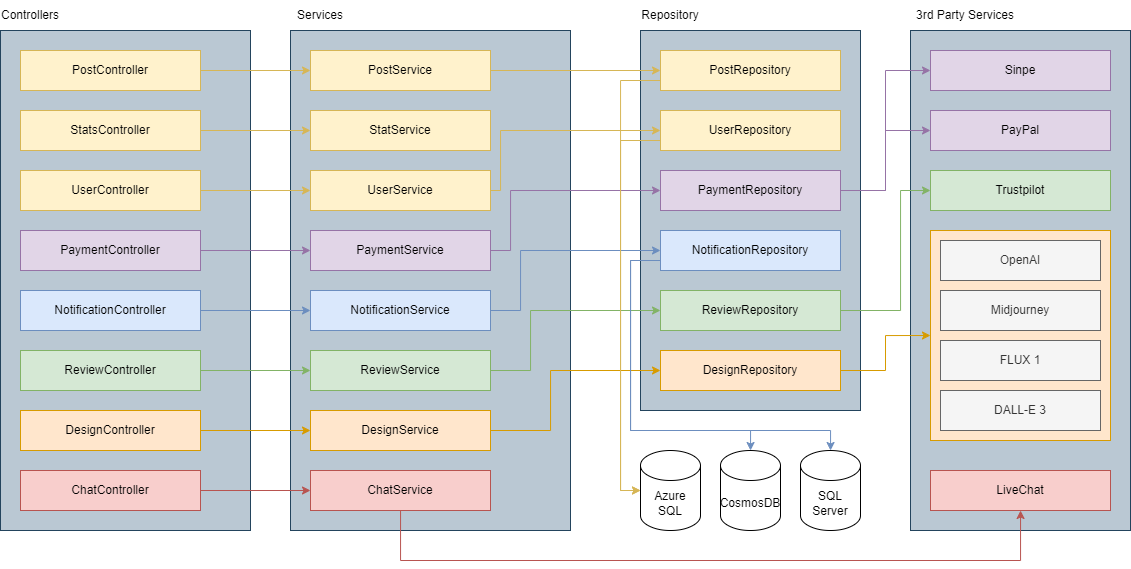

The diagram above was exported from draw.io. Its source (the exported page's mxGraphModel, read from the mxfile embedded in the PNG):
<mxGraphModel dx="555" dy="876" grid="1" gridSize="10" guides="1" tooltips="1" connect="1" arrows="1" fold="1" page="1" pageScale="1" pageWidth="827" pageHeight="1169" math="0" shadow="0">
  <root>
    <mxCell id="0" />
    <mxCell id="1" parent="0" />
    <mxCell id="kCPRWNXol6A15K3gQ0EL-86" value="" style="rounded=0;whiteSpace=wrap;html=1;fillColor=#bac8d3;strokeColor=#23445d;" vertex="1" parent="1">
      <mxGeometry x="1050" y="170" width="220" height="500" as="geometry" />
    </mxCell>
    <mxCell id="kCPRWNXol6A15K3gQ0EL-102" value="" style="rounded=0;whiteSpace=wrap;html=1;fillColor=#ffe6cc;strokeColor=#d79b00;" vertex="1" parent="1">
      <mxGeometry x="1070" y="370" width="180" height="210" as="geometry" />
    </mxCell>
    <mxCell id="kCPRWNXol6A15K3gQ0EL-59" value="" style="rounded=0;whiteSpace=wrap;html=1;fillColor=#bac8d3;strokeColor=#23445d;" vertex="1" parent="1">
      <mxGeometry x="780" y="170" width="220" height="380" as="geometry" />
    </mxCell>
    <mxCell id="kCPRWNXol6A15K3gQ0EL-17" value="" style="rounded=0;whiteSpace=wrap;html=1;fillColor=#bac8d3;strokeColor=#23445d;" vertex="1" parent="1">
      <mxGeometry x="430" y="170" width="280" height="500" as="geometry" />
    </mxCell>
    <mxCell id="kCPRWNXol6A15K3gQ0EL-2" value="" style="rounded=0;whiteSpace=wrap;html=1;fillColor=#bac8d3;strokeColor=#23445d;" vertex="1" parent="1">
      <mxGeometry x="140" y="170" width="250" height="500" as="geometry" />
    </mxCell>
    <mxCell id="kCPRWNXol6A15K3gQ0EL-3" value="Controllers" style="text;html=1;align=center;verticalAlign=middle;whiteSpace=wrap;rounded=0;" vertex="1" parent="1">
      <mxGeometry x="140" y="140" width="60" height="30" as="geometry" />
    </mxCell>
    <mxCell id="kCPRWNXol6A15K3gQ0EL-5" value="Services" style="text;html=1;align=center;verticalAlign=middle;whiteSpace=wrap;rounded=0;" vertex="1" parent="1">
      <mxGeometry x="430" y="140" width="60" height="30" as="geometry" />
    </mxCell>
    <mxCell id="kCPRWNXol6A15K3gQ0EL-8" value="Repository" style="text;html=1;align=center;verticalAlign=middle;whiteSpace=wrap;rounded=0;" vertex="1" parent="1">
      <mxGeometry x="780" y="140" width="60" height="30" as="geometry" />
    </mxCell>
    <mxCell id="kCPRWNXol6A15K3gQ0EL-49" style="edgeStyle=orthogonalEdgeStyle;rounded=0;orthogonalLoop=1;jettySize=auto;html=1;fillColor=#fff2cc;strokeColor=#d6b656;" edge="1" parent="1" source="kCPRWNXol6A15K3gQ0EL-9" target="kCPRWNXol6A15K3gQ0EL-18">
      <mxGeometry relative="1" as="geometry" />
    </mxCell>
    <mxCell id="kCPRWNXol6A15K3gQ0EL-9" value="PostController" style="rounded=0;whiteSpace=wrap;html=1;fillColor=#fff2cc;strokeColor=#d6b656;" vertex="1" parent="1">
      <mxGeometry x="160" y="190" width="180" height="40" as="geometry" />
    </mxCell>
    <mxCell id="kCPRWNXol6A15K3gQ0EL-50" style="edgeStyle=orthogonalEdgeStyle;rounded=0;orthogonalLoop=1;jettySize=auto;html=1;fillColor=#fff2cc;strokeColor=#d6b656;" edge="1" parent="1" source="kCPRWNXol6A15K3gQ0EL-10" target="kCPRWNXol6A15K3gQ0EL-19">
      <mxGeometry relative="1" as="geometry" />
    </mxCell>
    <mxCell id="kCPRWNXol6A15K3gQ0EL-10" value="StatsController" style="rounded=0;whiteSpace=wrap;html=1;fillColor=#fff2cc;strokeColor=#d6b656;" vertex="1" parent="1">
      <mxGeometry x="160" y="250" width="180" height="40" as="geometry" />
    </mxCell>
    <mxCell id="kCPRWNXol6A15K3gQ0EL-51" style="edgeStyle=orthogonalEdgeStyle;rounded=0;orthogonalLoop=1;jettySize=auto;html=1;fillColor=#fff2cc;strokeColor=#d6b656;" edge="1" parent="1" source="kCPRWNXol6A15K3gQ0EL-11" target="kCPRWNXol6A15K3gQ0EL-20">
      <mxGeometry relative="1" as="geometry" />
    </mxCell>
    <mxCell id="kCPRWNXol6A15K3gQ0EL-11" value="UserController" style="rounded=0;whiteSpace=wrap;html=1;fillColor=#fff2cc;strokeColor=#d6b656;" vertex="1" parent="1">
      <mxGeometry x="160" y="310" width="180" height="40" as="geometry" />
    </mxCell>
    <mxCell id="kCPRWNXol6A15K3gQ0EL-52" style="edgeStyle=orthogonalEdgeStyle;rounded=0;orthogonalLoop=1;jettySize=auto;html=1;fillColor=#e1d5e7;strokeColor=#9673a6;" edge="1" parent="1" source="kCPRWNXol6A15K3gQ0EL-12" target="kCPRWNXol6A15K3gQ0EL-21">
      <mxGeometry relative="1" as="geometry" />
    </mxCell>
    <mxCell id="kCPRWNXol6A15K3gQ0EL-12" value="PaymentController&lt;span style=&quot;color: rgba(0, 0, 0, 0); font-family: monospace; font-size: 0px; text-align: start; text-wrap: nowrap;&quot;&gt;%3CmxGraphModel%3E%3Croot%3E%3CmxCell%20id%3D%220%22%2F%3E%3CmxCell%20id%3D%221%22%20parent%3D%220%22%2F%3E%3CmxCell%20id%3D%222%22%20value%3D%22StatsController%22%20style%3D%22rounded%3D0%3BwhiteSpace%3Dwrap%3Bhtml%3D1%3B%22%20vertex%3D%221%22%20parent%3D%221%22%3E%3CmxGeometry%20x%3D%22160%22%20y%3D%22250%22%20width%3D%22180%22%20height%3D%2240%22%20as%3D%22geometry%22%2F%3E%3C%2FmxCell%3E%3C%2Froot%3E%3C%2FmxGraphModel%3E&lt;/span&gt;" style="rounded=0;whiteSpace=wrap;html=1;fillColor=#e1d5e7;strokeColor=#9673a6;" vertex="1" parent="1">
      <mxGeometry x="160" y="370" width="180" height="40" as="geometry" />
    </mxCell>
    <mxCell id="kCPRWNXol6A15K3gQ0EL-53" style="edgeStyle=orthogonalEdgeStyle;rounded=0;orthogonalLoop=1;jettySize=auto;html=1;fillColor=#dae8fc;strokeColor=#6c8ebf;" edge="1" parent="1" source="kCPRWNXol6A15K3gQ0EL-13" target="kCPRWNXol6A15K3gQ0EL-22">
      <mxGeometry relative="1" as="geometry" />
    </mxCell>
    <mxCell id="kCPRWNXol6A15K3gQ0EL-13" value="NotificationController" style="rounded=0;whiteSpace=wrap;html=1;fillColor=#dae8fc;strokeColor=#6c8ebf;" vertex="1" parent="1">
      <mxGeometry x="160" y="430" width="180" height="40" as="geometry" />
    </mxCell>
    <mxCell id="kCPRWNXol6A15K3gQ0EL-54" style="edgeStyle=orthogonalEdgeStyle;rounded=0;orthogonalLoop=1;jettySize=auto;html=1;fillColor=#d5e8d4;strokeColor=#82b366;" edge="1" parent="1" source="kCPRWNXol6A15K3gQ0EL-14" target="kCPRWNXol6A15K3gQ0EL-23">
      <mxGeometry relative="1" as="geometry" />
    </mxCell>
    <mxCell id="kCPRWNXol6A15K3gQ0EL-14" value="ReviewController" style="rounded=0;whiteSpace=wrap;html=1;fillColor=#d5e8d4;strokeColor=#82b366;" vertex="1" parent="1">
      <mxGeometry x="160" y="490" width="180" height="40" as="geometry" />
    </mxCell>
    <mxCell id="kCPRWNXol6A15K3gQ0EL-55" style="edgeStyle=orthogonalEdgeStyle;rounded=0;orthogonalLoop=1;jettySize=auto;html=1;entryX=0;entryY=0.5;entryDx=0;entryDy=0;fillColor=#f8cecc;strokeColor=#b85450;" edge="1" parent="1" source="kCPRWNXol6A15K3gQ0EL-15" target="kCPRWNXol6A15K3gQ0EL-24">
      <mxGeometry relative="1" as="geometry" />
    </mxCell>
    <mxCell id="kCPRWNXol6A15K3gQ0EL-15" value="ChatController" style="rounded=0;whiteSpace=wrap;html=1;fillColor=#f8cecc;strokeColor=#b85450;" vertex="1" parent="1">
      <mxGeometry x="160" y="610" width="180" height="40" as="geometry" />
    </mxCell>
    <mxCell id="kCPRWNXol6A15K3gQ0EL-56" style="edgeStyle=orthogonalEdgeStyle;rounded=0;orthogonalLoop=1;jettySize=auto;html=1;fillColor=#ffe6cc;strokeColor=#d79b00;" edge="1" parent="1" source="kCPRWNXol6A15K3gQ0EL-16" target="kCPRWNXol6A15K3gQ0EL-25">
      <mxGeometry relative="1" as="geometry" />
    </mxCell>
    <mxCell id="kCPRWNXol6A15K3gQ0EL-16" value="DesignController" style="rounded=0;whiteSpace=wrap;html=1;fillColor=#ffe6cc;strokeColor=#d79b00;" vertex="1" parent="1">
      <mxGeometry x="160" y="550" width="180" height="40" as="geometry" />
    </mxCell>
    <mxCell id="kCPRWNXol6A15K3gQ0EL-77" style="edgeStyle=orthogonalEdgeStyle;rounded=0;orthogonalLoop=1;jettySize=auto;html=1;fillColor=#fff2cc;strokeColor=#d6b656;" edge="1" parent="1" source="kCPRWNXol6A15K3gQ0EL-18" target="kCPRWNXol6A15K3gQ0EL-60">
      <mxGeometry relative="1" as="geometry" />
    </mxCell>
    <mxCell id="kCPRWNXol6A15K3gQ0EL-18" value="PostService" style="rounded=0;whiteSpace=wrap;html=1;fillColor=#fff2cc;strokeColor=#d6b656;" vertex="1" parent="1">
      <mxGeometry x="450" y="190" width="180" height="40" as="geometry" />
    </mxCell>
    <mxCell id="kCPRWNXol6A15K3gQ0EL-19" value="StatService" style="rounded=0;whiteSpace=wrap;html=1;fillColor=#fff2cc;strokeColor=#d6b656;" vertex="1" parent="1">
      <mxGeometry x="450" y="250" width="180" height="40" as="geometry" />
    </mxCell>
    <mxCell id="kCPRWNXol6A15K3gQ0EL-79" style="edgeStyle=orthogonalEdgeStyle;rounded=0;orthogonalLoop=1;jettySize=auto;html=1;entryX=0;entryY=0.5;entryDx=0;entryDy=0;fillColor=#fff2cc;strokeColor=#d6b656;" edge="1" parent="1" source="kCPRWNXol6A15K3gQ0EL-20" target="kCPRWNXol6A15K3gQ0EL-61">
      <mxGeometry relative="1" as="geometry">
        <Array as="points">
          <mxPoint x="640" y="330" />
          <mxPoint x="640" y="270" />
        </Array>
      </mxGeometry>
    </mxCell>
    <mxCell id="kCPRWNXol6A15K3gQ0EL-20" value="UserService" style="rounded=0;whiteSpace=wrap;html=1;fillColor=#fff2cc;strokeColor=#d6b656;" vertex="1" parent="1">
      <mxGeometry x="450" y="310" width="180" height="40" as="geometry" />
    </mxCell>
    <mxCell id="kCPRWNXol6A15K3gQ0EL-80" style="edgeStyle=orthogonalEdgeStyle;rounded=0;orthogonalLoop=1;jettySize=auto;html=1;entryX=0;entryY=0.5;entryDx=0;entryDy=0;fillColor=#e1d5e7;strokeColor=#9673a6;" edge="1" parent="1" source="kCPRWNXol6A15K3gQ0EL-21" target="kCPRWNXol6A15K3gQ0EL-62">
      <mxGeometry relative="1" as="geometry">
        <Array as="points">
          <mxPoint x="650" y="390" />
          <mxPoint x="650" y="330" />
        </Array>
      </mxGeometry>
    </mxCell>
    <mxCell id="kCPRWNXol6A15K3gQ0EL-21" value="PaymentService" style="rounded=0;whiteSpace=wrap;html=1;fillColor=#e1d5e7;strokeColor=#9673a6;" vertex="1" parent="1">
      <mxGeometry x="450" y="370" width="180" height="40" as="geometry" />
    </mxCell>
    <mxCell id="kCPRWNXol6A15K3gQ0EL-81" style="edgeStyle=orthogonalEdgeStyle;rounded=0;orthogonalLoop=1;jettySize=auto;html=1;entryX=0;entryY=0.5;entryDx=0;entryDy=0;fillColor=#dae8fc;strokeColor=#6c8ebf;" edge="1" parent="1" source="kCPRWNXol6A15K3gQ0EL-22" target="kCPRWNXol6A15K3gQ0EL-63">
      <mxGeometry relative="1" as="geometry">
        <Array as="points">
          <mxPoint x="660" y="450" />
          <mxPoint x="660" y="390" />
        </Array>
      </mxGeometry>
    </mxCell>
    <mxCell id="kCPRWNXol6A15K3gQ0EL-22" value="NotificationService" style="rounded=0;whiteSpace=wrap;html=1;fillColor=#dae8fc;strokeColor=#6c8ebf;" vertex="1" parent="1">
      <mxGeometry x="450" y="430" width="180" height="40" as="geometry" />
    </mxCell>
    <mxCell id="kCPRWNXol6A15K3gQ0EL-82" style="edgeStyle=orthogonalEdgeStyle;rounded=0;orthogonalLoop=1;jettySize=auto;html=1;entryX=0;entryY=0.5;entryDx=0;entryDy=0;fillColor=#d5e8d4;strokeColor=#82b366;" edge="1" parent="1" source="kCPRWNXol6A15K3gQ0EL-23" target="kCPRWNXol6A15K3gQ0EL-64">
      <mxGeometry relative="1" as="geometry">
        <Array as="points">
          <mxPoint x="670" y="510" />
          <mxPoint x="670" y="450" />
        </Array>
      </mxGeometry>
    </mxCell>
    <mxCell id="kCPRWNXol6A15K3gQ0EL-23" value="ReviewService" style="rounded=0;whiteSpace=wrap;html=1;fillColor=#d5e8d4;strokeColor=#82b366;" vertex="1" parent="1">
      <mxGeometry x="450" y="490" width="180" height="40" as="geometry" />
    </mxCell>
    <mxCell id="kCPRWNXol6A15K3gQ0EL-104" style="edgeStyle=orthogonalEdgeStyle;rounded=0;orthogonalLoop=1;jettySize=auto;html=1;fillColor=#f8cecc;strokeColor=#b85450;" edge="1" parent="1" source="kCPRWNXol6A15K3gQ0EL-24" target="kCPRWNXol6A15K3gQ0EL-92">
      <mxGeometry relative="1" as="geometry">
        <Array as="points">
          <mxPoint x="540" y="700" />
          <mxPoint x="1160" y="700" />
        </Array>
      </mxGeometry>
    </mxCell>
    <mxCell id="kCPRWNXol6A15K3gQ0EL-24" value="ChatService" style="rounded=0;whiteSpace=wrap;html=1;fillColor=#f8cecc;strokeColor=#b85450;" vertex="1" parent="1">
      <mxGeometry x="450" y="610" width="180" height="40" as="geometry" />
    </mxCell>
    <mxCell id="kCPRWNXol6A15K3gQ0EL-84" style="edgeStyle=orthogonalEdgeStyle;rounded=0;orthogonalLoop=1;jettySize=auto;html=1;entryX=0;entryY=0.5;entryDx=0;entryDy=0;exitX=1;exitY=0.5;exitDx=0;exitDy=0;fillColor=#ffe6cc;strokeColor=#d79b00;" edge="1" parent="1" source="kCPRWNXol6A15K3gQ0EL-25" target="kCPRWNXol6A15K3gQ0EL-65">
      <mxGeometry relative="1" as="geometry">
        <Array as="points">
          <mxPoint x="690" y="570" />
          <mxPoint x="690" y="510" />
        </Array>
      </mxGeometry>
    </mxCell>
    <mxCell id="kCPRWNXol6A15K3gQ0EL-25" value="DesignService" style="rounded=0;whiteSpace=wrap;html=1;fillColor=#ffe6cc;strokeColor=#d79b00;" vertex="1" parent="1">
      <mxGeometry x="450" y="550" width="180" height="40" as="geometry" />
    </mxCell>
    <mxCell id="kCPRWNXol6A15K3gQ0EL-60" value="PostRepository" style="rounded=0;whiteSpace=wrap;html=1;fillColor=#fff2cc;strokeColor=#d6b656;" vertex="1" parent="1">
      <mxGeometry x="800" y="190" width="180" height="40" as="geometry" />
    </mxCell>
    <mxCell id="kCPRWNXol6A15K3gQ0EL-61" value="UserRepository" style="rounded=0;whiteSpace=wrap;html=1;fillColor=#fff2cc;strokeColor=#d6b656;" vertex="1" parent="1">
      <mxGeometry x="800" y="250" width="180" height="40" as="geometry" />
    </mxCell>
    <mxCell id="kCPRWNXol6A15K3gQ0EL-97" style="edgeStyle=orthogonalEdgeStyle;rounded=0;orthogonalLoop=1;jettySize=auto;html=1;entryX=0;entryY=0.5;entryDx=0;entryDy=0;fillColor=#e1d5e7;strokeColor=#9673a6;" edge="1" parent="1" source="kCPRWNXol6A15K3gQ0EL-62" target="kCPRWNXol6A15K3gQ0EL-89">
      <mxGeometry relative="1" as="geometry" />
    </mxCell>
    <mxCell id="kCPRWNXol6A15K3gQ0EL-98" style="edgeStyle=orthogonalEdgeStyle;rounded=0;orthogonalLoop=1;jettySize=auto;html=1;entryX=0;entryY=0.5;entryDx=0;entryDy=0;fillColor=#e1d5e7;strokeColor=#9673a6;" edge="1" parent="1" source="kCPRWNXol6A15K3gQ0EL-62" target="kCPRWNXol6A15K3gQ0EL-90">
      <mxGeometry relative="1" as="geometry" />
    </mxCell>
    <mxCell id="kCPRWNXol6A15K3gQ0EL-62" value="PaymentRepository" style="rounded=0;whiteSpace=wrap;html=1;fillColor=#e1d5e7;strokeColor=#9673a6;" vertex="1" parent="1">
      <mxGeometry x="800" y="310" width="180" height="40" as="geometry" />
    </mxCell>
    <mxCell id="kCPRWNXol6A15K3gQ0EL-75" style="edgeStyle=orthogonalEdgeStyle;rounded=0;orthogonalLoop=1;jettySize=auto;html=1;fillColor=#dae8fc;strokeColor=#6c8ebf;" edge="1" parent="1" source="kCPRWNXol6A15K3gQ0EL-63" target="kCPRWNXol6A15K3gQ0EL-69">
      <mxGeometry relative="1" as="geometry">
        <Array as="points">
          <mxPoint x="770" y="400" />
          <mxPoint x="770" y="570" />
          <mxPoint x="890" y="570" />
        </Array>
      </mxGeometry>
    </mxCell>
    <mxCell id="kCPRWNXol6A15K3gQ0EL-76" style="edgeStyle=orthogonalEdgeStyle;rounded=0;orthogonalLoop=1;jettySize=auto;html=1;fillColor=#dae8fc;strokeColor=#6c8ebf;" edge="1" parent="1" source="kCPRWNXol6A15K3gQ0EL-63" target="kCPRWNXol6A15K3gQ0EL-70">
      <mxGeometry relative="1" as="geometry">
        <Array as="points">
          <mxPoint x="770" y="400" />
          <mxPoint x="770" y="570" />
          <mxPoint x="970" y="570" />
        </Array>
      </mxGeometry>
    </mxCell>
    <mxCell id="kCPRWNXol6A15K3gQ0EL-63" value="NotificationRepository" style="rounded=0;whiteSpace=wrap;html=1;fillColor=#dae8fc;strokeColor=#6c8ebf;" vertex="1" parent="1">
      <mxGeometry x="800" y="370" width="180" height="40" as="geometry" />
    </mxCell>
    <mxCell id="kCPRWNXol6A15K3gQ0EL-99" style="edgeStyle=orthogonalEdgeStyle;rounded=0;orthogonalLoop=1;jettySize=auto;html=1;fillColor=#d5e8d4;strokeColor=#82b366;" edge="1" parent="1" source="kCPRWNXol6A15K3gQ0EL-64" target="kCPRWNXol6A15K3gQ0EL-91">
      <mxGeometry relative="1" as="geometry">
        <Array as="points">
          <mxPoint x="1040" y="450" />
          <mxPoint x="1040" y="330" />
        </Array>
      </mxGeometry>
    </mxCell>
    <mxCell id="kCPRWNXol6A15K3gQ0EL-64" value="ReviewRepository" style="rounded=0;whiteSpace=wrap;html=1;fillColor=#d5e8d4;strokeColor=#82b366;" vertex="1" parent="1">
      <mxGeometry x="800" y="430" width="180" height="40" as="geometry" />
    </mxCell>
    <mxCell id="kCPRWNXol6A15K3gQ0EL-103" style="edgeStyle=orthogonalEdgeStyle;rounded=0;orthogonalLoop=1;jettySize=auto;html=1;entryX=0;entryY=0.5;entryDx=0;entryDy=0;fillColor=#ffe6cc;strokeColor=#d79b00;" edge="1" parent="1" source="kCPRWNXol6A15K3gQ0EL-65" target="kCPRWNXol6A15K3gQ0EL-102">
      <mxGeometry relative="1" as="geometry" />
    </mxCell>
    <mxCell id="kCPRWNXol6A15K3gQ0EL-65" value="DesignRepository" style="rounded=0;whiteSpace=wrap;html=1;fillColor=#ffe6cc;strokeColor=#d79b00;" vertex="1" parent="1">
      <mxGeometry x="800" y="490" width="180" height="40" as="geometry" />
    </mxCell>
    <mxCell id="kCPRWNXol6A15K3gQ0EL-68" value="Azure SQL" style="shape=cylinder3;whiteSpace=wrap;html=1;boundedLbl=1;backgroundOutline=1;size=15;" vertex="1" parent="1">
      <mxGeometry x="780" y="590" width="60" height="80" as="geometry" />
    </mxCell>
    <mxCell id="kCPRWNXol6A15K3gQ0EL-69" value="CosmosDB" style="shape=cylinder3;whiteSpace=wrap;html=1;boundedLbl=1;backgroundOutline=1;size=15;" vertex="1" parent="1">
      <mxGeometry x="860" y="590" width="60" height="80" as="geometry" />
    </mxCell>
    <mxCell id="kCPRWNXol6A15K3gQ0EL-70" value="SQL Server" style="shape=cylinder3;whiteSpace=wrap;html=1;boundedLbl=1;backgroundOutline=1;size=15;" vertex="1" parent="1">
      <mxGeometry x="940" y="590" width="60" height="80" as="geometry" />
    </mxCell>
    <mxCell id="kCPRWNXol6A15K3gQ0EL-72" style="edgeStyle=orthogonalEdgeStyle;rounded=0;orthogonalLoop=1;jettySize=auto;html=1;entryX=0;entryY=0.5;entryDx=0;entryDy=0;entryPerimeter=0;fillColor=#fff2cc;strokeColor=#d6b656;" edge="1" parent="1" source="kCPRWNXol6A15K3gQ0EL-60" target="kCPRWNXol6A15K3gQ0EL-68">
      <mxGeometry relative="1" as="geometry">
        <Array as="points">
          <mxPoint x="760" y="220" />
          <mxPoint x="760" y="630" />
        </Array>
      </mxGeometry>
    </mxCell>
    <mxCell id="kCPRWNXol6A15K3gQ0EL-73" style="edgeStyle=orthogonalEdgeStyle;rounded=0;orthogonalLoop=1;jettySize=auto;html=1;entryX=0;entryY=0.5;entryDx=0;entryDy=0;entryPerimeter=0;fillColor=#fff2cc;strokeColor=#d6b656;" edge="1" parent="1" source="kCPRWNXol6A15K3gQ0EL-61" target="kCPRWNXol6A15K3gQ0EL-68">
      <mxGeometry relative="1" as="geometry">
        <Array as="points">
          <mxPoint x="760" y="280" />
          <mxPoint x="760" y="630" />
        </Array>
      </mxGeometry>
    </mxCell>
    <mxCell id="kCPRWNXol6A15K3gQ0EL-87" value="3rd Party Services" style="text;html=1;align=center;verticalAlign=middle;whiteSpace=wrap;rounded=0;" vertex="1" parent="1">
      <mxGeometry x="1050" y="140" width="110" height="30" as="geometry" />
    </mxCell>
    <mxCell id="kCPRWNXol6A15K3gQ0EL-89" value="Sinpe" style="rounded=0;whiteSpace=wrap;html=1;fillColor=#e1d5e7;strokeColor=#9673a6;" vertex="1" parent="1">
      <mxGeometry x="1070" y="190" width="180" height="40" as="geometry" />
    </mxCell>
    <mxCell id="kCPRWNXol6A15K3gQ0EL-90" value="PayPal" style="rounded=0;whiteSpace=wrap;html=1;fillColor=#e1d5e7;strokeColor=#9673a6;" vertex="1" parent="1">
      <mxGeometry x="1070" y="250" width="180" height="40" as="geometry" />
    </mxCell>
    <mxCell id="kCPRWNXol6A15K3gQ0EL-91" value="Trustpilot" style="rounded=0;whiteSpace=wrap;html=1;fillColor=#d5e8d4;strokeColor=#82b366;" vertex="1" parent="1">
      <mxGeometry x="1070" y="310" width="180" height="40" as="geometry" />
    </mxCell>
    <mxCell id="kCPRWNXol6A15K3gQ0EL-92" value="LiveChat" style="rounded=0;whiteSpace=wrap;html=1;fillColor=#f8cecc;strokeColor=#b85450;" vertex="1" parent="1">
      <mxGeometry x="1070" y="610" width="180" height="40" as="geometry" />
    </mxCell>
    <mxCell id="kCPRWNXol6A15K3gQ0EL-93" value="OpenAI" style="rounded=0;whiteSpace=wrap;html=1;fillColor=#f5f5f5;fontColor=#333333;strokeColor=#666666;" vertex="1" parent="1">
      <mxGeometry x="1080" y="380" width="160" height="40" as="geometry" />
    </mxCell>
    <mxCell id="kCPRWNXol6A15K3gQ0EL-94" value="DALL-E 3" style="rounded=0;whiteSpace=wrap;html=1;fillColor=#f5f5f5;fontColor=#333333;strokeColor=#666666;" vertex="1" parent="1">
      <mxGeometry x="1080" y="530" width="160" height="40" as="geometry" />
    </mxCell>
    <mxCell id="kCPRWNXol6A15K3gQ0EL-95" value="Midjourney" style="rounded=0;whiteSpace=wrap;html=1;fillColor=#f5f5f5;fontColor=#333333;strokeColor=#666666;" vertex="1" parent="1">
      <mxGeometry x="1080" y="430" width="160" height="40" as="geometry" />
    </mxCell>
    <mxCell id="kCPRWNXol6A15K3gQ0EL-96" value="FLUX 1" style="rounded=0;whiteSpace=wrap;html=1;fillColor=#f5f5f5;fontColor=#333333;strokeColor=#666666;" vertex="1" parent="1">
      <mxGeometry x="1080" y="480" width="160" height="40" as="geometry" />
    </mxCell>
  </root>
</mxGraphModel>